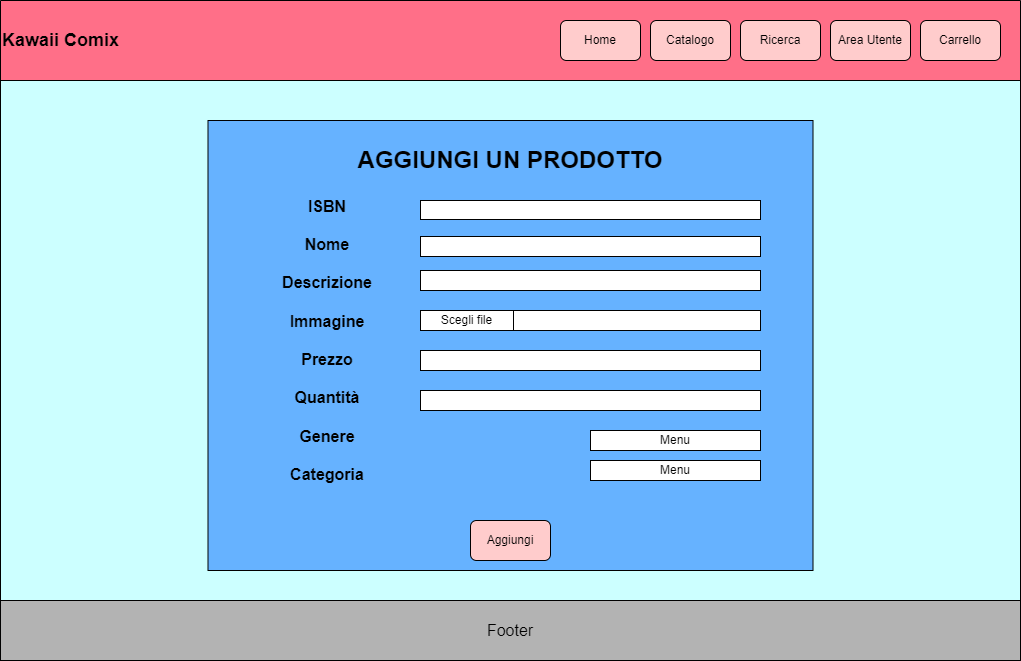

The diagram above was exported from draw.io. Its source (the exported page's mxGraphModel, read from the mxfile embedded in the PNG):
<mxGraphModel dx="2169" dy="2571" grid="1" gridSize="10" guides="1" tooltips="1" connect="1" arrows="1" fold="1" page="1" pageScale="1" pageWidth="827" pageHeight="1169" math="0" shadow="0">
  <root>
    <mxCell id="0" />
    <mxCell id="1" parent="0" />
    <mxCell id="5UGKIeRZJDmRClwh3Alo-3" value="&lt;font style=&quot;font-size: 18px;&quot;&gt;Kawaii Comix&lt;/font&gt;" style="swimlane;whiteSpace=wrap;html=1;startSize=80;fillColor=#FF6F88;align=left;strokeColor=#000000;" parent="1" vertex="1">
      <mxGeometry x="-680" y="-840" width="1020" height="644" as="geometry" />
    </mxCell>
    <mxCell id="5UGKIeRZJDmRClwh3Alo-8" value="" style="whiteSpace=wrap;html=1;fillColor=#CCFFFF;align=left;" parent="5UGKIeRZJDmRClwh3Alo-3" vertex="1">
      <mxGeometry y="80" width="1020" height="520" as="geometry" />
    </mxCell>
    <mxCell id="5UGKIeRZJDmRClwh3Alo-9" value="Home" style="rounded=1;whiteSpace=wrap;html=1;fillColor=#FFCCCC;" parent="5UGKIeRZJDmRClwh3Alo-3" vertex="1">
      <mxGeometry x="560" y="20" width="80" height="40" as="geometry" />
    </mxCell>
    <mxCell id="5UGKIeRZJDmRClwh3Alo-10" value="Catalogo" style="rounded=1;whiteSpace=wrap;html=1;fillColor=#FFCCCC;" parent="5UGKIeRZJDmRClwh3Alo-3" vertex="1">
      <mxGeometry x="650" y="20" width="80" height="40" as="geometry" />
    </mxCell>
    <mxCell id="5UGKIeRZJDmRClwh3Alo-11" value="Ricerca" style="rounded=1;whiteSpace=wrap;html=1;fillColor=#FFCCCC;" parent="5UGKIeRZJDmRClwh3Alo-3" vertex="1">
      <mxGeometry x="740" y="20" width="80" height="40" as="geometry" />
    </mxCell>
    <mxCell id="5UGKIeRZJDmRClwh3Alo-12" value="Area Utente" style="rounded=1;whiteSpace=wrap;html=1;fillColor=#FFCCCC;" parent="5UGKIeRZJDmRClwh3Alo-3" vertex="1">
      <mxGeometry x="830" y="20" width="80" height="40" as="geometry" />
    </mxCell>
    <mxCell id="5UGKIeRZJDmRClwh3Alo-13" value="Carrello" style="rounded=1;whiteSpace=wrap;html=1;fillColor=#FFCCCC;" parent="5UGKIeRZJDmRClwh3Alo-3" vertex="1">
      <mxGeometry x="920" y="20" width="80" height="40" as="geometry" />
    </mxCell>
    <mxCell id="5UGKIeRZJDmRClwh3Alo-15" value="" style="rounded=0;whiteSpace=wrap;html=1;fillColor=#66B2FF;align=left;" parent="5UGKIeRZJDmRClwh3Alo-3" vertex="1">
      <mxGeometry x="207.5" y="120" width="605" height="450" as="geometry" />
    </mxCell>
    <mxCell id="5UGKIeRZJDmRClwh3Alo-35" value="Aggiungi" style="rounded=1;whiteSpace=wrap;html=1;fillColor=#FFCCCC;" parent="5UGKIeRZJDmRClwh3Alo-3" vertex="1">
      <mxGeometry x="470" y="520" width="80" height="40" as="geometry" />
    </mxCell>
    <mxCell id="5UGKIeRZJDmRClwh3Alo-36" value="&lt;font size=&quot;3&quot;&gt;&lt;b&gt;ISBN&lt;br&gt;&lt;br&gt;Nome&lt;br&gt;&lt;br&gt;Descrizione&lt;br&gt;&lt;br&gt;Immagine&lt;br&gt;&lt;br&gt;Prezzo&lt;br&gt;&lt;br&gt;Quantità&lt;br&gt;&lt;br&gt;Genere&lt;br&gt;&lt;br&gt;Categoria&lt;/b&gt;&lt;br&gt;&lt;/font&gt;" style="rounded=0;whiteSpace=wrap;html=1;fillColor=#66B2FF;strokeColor=#66B2FF;" parent="5UGKIeRZJDmRClwh3Alo-3" vertex="1">
      <mxGeometry x="267" y="170" width="120" height="340" as="geometry" />
    </mxCell>
    <mxCell id="5UGKIeRZJDmRClwh3Alo-37" value="" style="rounded=0;whiteSpace=wrap;html=1;" parent="5UGKIeRZJDmRClwh3Alo-3" vertex="1">
      <mxGeometry x="420" y="200" width="340" height="19" as="geometry" />
    </mxCell>
    <mxCell id="5UGKIeRZJDmRClwh3Alo-49" value="" style="rounded=0;whiteSpace=wrap;html=1;" parent="5UGKIeRZJDmRClwh3Alo-3" vertex="1">
      <mxGeometry x="420" y="236" width="340" height="20" as="geometry" />
    </mxCell>
    <mxCell id="5UGKIeRZJDmRClwh3Alo-50" value="" style="rounded=0;whiteSpace=wrap;html=1;" parent="5UGKIeRZJDmRClwh3Alo-3" vertex="1">
      <mxGeometry x="420" y="270" width="340" height="20" as="geometry" />
    </mxCell>
    <mxCell id="5UGKIeRZJDmRClwh3Alo-51" value="" style="rounded=0;whiteSpace=wrap;html=1;" parent="5UGKIeRZJDmRClwh3Alo-3" vertex="1">
      <mxGeometry x="420" y="310" width="340" height="20" as="geometry" />
    </mxCell>
    <mxCell id="5UGKIeRZJDmRClwh3Alo-52" value="&lt;h1&gt;AGGIUNGI UN PRODOTTO&lt;/h1&gt;" style="rounded=0;whiteSpace=wrap;html=1;fillColor=#66B2FF;strokeColor=#66B2FF;" parent="5UGKIeRZJDmRClwh3Alo-3" vertex="1">
      <mxGeometry x="350" y="130" width="320" height="60" as="geometry" />
    </mxCell>
    <mxCell id="y_b3C8W4ZtmqAeaythEe-1" style="edgeStyle=orthogonalEdgeStyle;rounded=0;orthogonalLoop=1;jettySize=auto;html=1;exitX=0.5;exitY=1;exitDx=0;exitDy=0;" parent="5UGKIeRZJDmRClwh3Alo-3" source="5UGKIeRZJDmRClwh3Alo-37" target="5UGKIeRZJDmRClwh3Alo-37" edge="1">
      <mxGeometry relative="1" as="geometry" />
    </mxCell>
    <mxCell id="y_b3C8W4ZtmqAeaythEe-18" value="Scegli file" style="rounded=0;whiteSpace=wrap;html=1;" parent="5UGKIeRZJDmRClwh3Alo-3" vertex="1">
      <mxGeometry x="420" y="310" width="93" height="20" as="geometry" />
    </mxCell>
    <mxCell id="y_b3C8W4ZtmqAeaythEe-21" value="" style="rounded=0;whiteSpace=wrap;html=1;" parent="5UGKIeRZJDmRClwh3Alo-3" vertex="1">
      <mxGeometry x="420" y="350" width="340" height="20" as="geometry" />
    </mxCell>
    <mxCell id="y_b3C8W4ZtmqAeaythEe-22" value="" style="rounded=0;whiteSpace=wrap;html=1;" parent="5UGKIeRZJDmRClwh3Alo-3" vertex="1">
      <mxGeometry x="420" y="390" width="340" height="20" as="geometry" />
    </mxCell>
    <mxCell id="y_b3C8W4ZtmqAeaythEe-23" value="Menu" style="rounded=0;whiteSpace=wrap;html=1;" parent="5UGKIeRZJDmRClwh3Alo-3" vertex="1">
      <mxGeometry x="590" y="430" width="170" height="20" as="geometry" />
    </mxCell>
    <mxCell id="y_b3C8W4ZtmqAeaythEe-24" value="Menu" style="rounded=0;whiteSpace=wrap;html=1;" parent="5UGKIeRZJDmRClwh3Alo-3" vertex="1">
      <mxGeometry x="590" y="460" width="170" height="20" as="geometry" />
    </mxCell>
    <mxCell id="5UGKIeRZJDmRClwh3Alo-4" value="" style="endArrow=none;html=1;rounded=0;" parent="1" edge="1">
      <mxGeometry width="50" height="50" relative="1" as="geometry">
        <mxPoint x="-680" y="-240" as="sourcePoint" />
        <mxPoint x="320" y="-240" as="targetPoint" />
      </mxGeometry>
    </mxCell>
    <mxCell id="5UGKIeRZJDmRClwh3Alo-5" value="&lt;font size=&quot;3&quot;&gt;Footer&lt;/font&gt;" style="whiteSpace=wrap;html=1;fillColor=#B3B3B3;" parent="1" vertex="1">
      <mxGeometry x="-680" y="-240" width="1020" height="60" as="geometry" />
    </mxCell>
  </root>
</mxGraphModel>